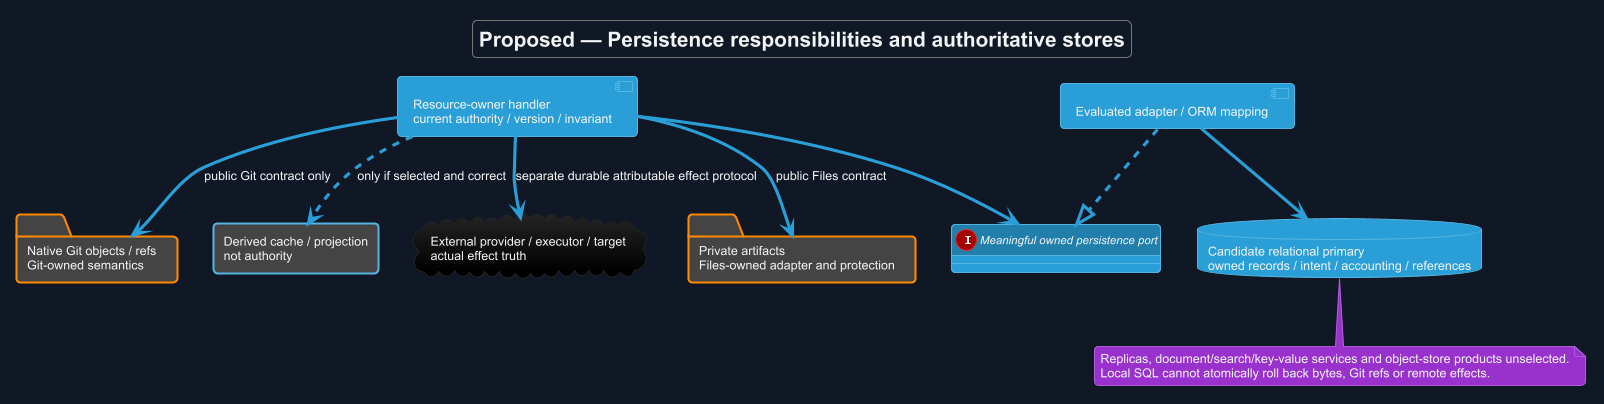

The diagram above was rendered by PlantUML. Its source (embedded in the PNG):
@startuml
!theme cyborg
skinparam backgroundColor #111827
skinparam defaultFontColor #F3F4F6
allowmixing
title Proposed — Persistence responsibilities and authoritative stores
skinparam backgroundColor #111827
skinparam shadowing false
skinparam defaultFontName Arial

component "Resource-owner handler\ncurrent authority / version / invariant" as A
interface "Meaningful owned persistence port" as P
component "Evaluated adapter / ORM mapping" as M
database "Candidate relational primary\nowned records / intent / accounting / references" as D
folder "Private artifacts\nFiles-owned adapter and protection" as F
folder "Native Git objects / refs\nGit-owned semantics" as G
rectangle "Derived cache / projection\nnot authority" as C
cloud "External provider / executor / target\nactual effect truth" as E
A --> P
M ..|> P
M --> D
A --> F : public Files contract
A --> G : public Git contract only
A ..> C : only if selected and correct
A --> E : separate durable attributable effect protocol
note bottom of D
 Replicas, document/search/key-value services and object-store products unselected.
 Local SQL cannot atomically roll back bytes, Git refs or remote effects.
end note

@enduml